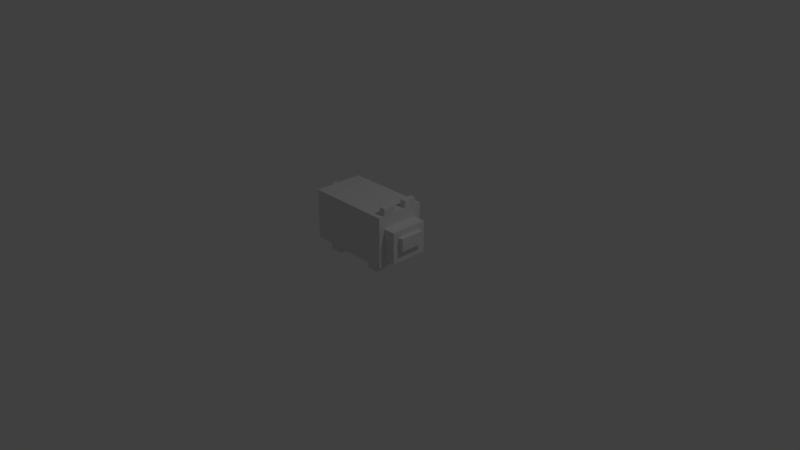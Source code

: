 # Source: pig.blend  (saved by Blender 2.79.0; exported with 4.5.12 LTS)
import bpy
from mathutils import Matrix  # noqa: F401  (used for matrix-valued properties, if any)

bpy.ops.wm.read_factory_settings(use_empty=True)
scene = bpy.context.scene
scene.name = 'Scene'

# ---- collections
col_collection_1 = bpy.data.collections.new('Collection 1'); scene.collection.children.link(col_collection_1)

# ---- materials (node trees are filled in below, after node groups)
mat_material_001 = bpy.data.materials.new('Material.001')
mat_material_001.alpha_threshold = 0.0
mat_material_001.use_transparent_shadow = False
mat_material_001.roughness = 0.5
mat_material_001.specular_intensity = 0.0
mat_body = bpy.data.materials.new('body')
mat_body.alpha_threshold = 0.0
mat_body.use_transparent_shadow = False
mat_body.diffuse_color = (1.0, 0.1022, 0.7305, 1.0)
mat_body.roughness = 0.5
mat_eyes = bpy.data.materials.new('eyes')
mat_eyes.alpha_threshold = 0.0
mat_eyes.use_transparent_shadow = False
mat_eyes.diffuse_color = (0.0, 0.0, 0.0, 1.0)
mat_eyes.roughness = 0.5
mat_eyes.specular_intensity = 0.0
mat_nose = bpy.data.materials.new('nose')
mat_nose.alpha_threshold = 0.0
mat_nose.use_transparent_shadow = False
mat_nose.diffuse_color = (1.0, 1.0, 1.0, 1.0)
mat_nose.roughness = 0.5
mat_foot = bpy.data.materials.new('foot')
mat_foot.alpha_threshold = 0.0
mat_foot.use_transparent_shadow = False
mat_foot.diffuse_color = (0.1473, 0.0631, 0.02248, 1.0)
mat_foot.roughness = 0.5
mat_foot.specular_intensity = 0.0

# ---- material node trees

# ---- world
world_world = bpy.data.worlds.new('World'); scene.world = world_world
world_world.color = (0.05088, 0.05088, 0.05088)
world_world.use_sun_shadow = False
world_world.sun_shadow_jitter_overblur = 0.0
world_world.cycles.sampling_method = 'MANUAL'

# ---- cameras
cam_camera = bpy.data.cameras.new('Camera')
cam_camera.clip_end = 100.0
cam_camera.lens = 35.0
cam_camera.sensor_width = 32.0
cam_camera.sensor_height = 18.0
cam_camera.ortho_scale = 7.314
cam_camera.dof.focus_distance = 0.0
cam_camera.dof.aperture_fstop = 128.0

# ---- lights
light_lamp = bpy.data.lights.new('Lamp', 'POINT')
light_lamp.transmission_factor = 0.0
light_lamp.cutoff_distance = 30.0
light_lamp.energy = 100.0
light_lamp.shadow_buffer_clip_start = 1.001
light_lamp.shadow_soft_size = 0.1
light_lamp.shadow_maximum_resolution = 0.006
light_lamp.use_absolute_resolution = True

# ---- meshes
me_cube_002 = bpy.data.meshes.new('Cube.002')
me_cube_002.from_pydata([(-0.576, 0.336, 0.8187), (-0.576, 0.336, 0.1467), (-0.576, -0.336, 0.8187), (-0.576, -0.336, 0.1467), (0.576, 0.336, 0.8187), (0.576, 0.336, 0.1467), (0.576, -0.336, 0.8187), (0.576, -0.336, 0.1467), (0.576, -0.336, 0.4827), (0.576, -5.073e-08, 0.8187), (0.576, 5.073e-08, 0.1467), (0.576, 0.336, 0.4827), (0.576, -0.336, 0.6507), (0.576, -0.168, 0.8187), (0.576, 0.168, 0.1467), (0.576, 0.336, 0.6507), (0.576, -0.336, 0.3147), (0.576, 0.168, 0.8187), (0.576, -0.168, 0.1467), (0.576, 0.336, 0.3147), (0.576, -2.537e-08, 0.6507), (0.576, -0.168, 0.6507), (0.576, 0.168, 0.6507), (0.576, -0.336, 0.7347), (0.576, -0.252, 0.8187), (0.576, 0.252, 0.1467), (0.576, 0.336, 0.7347), (0.576, -0.336, 0.3987), (0.576, 0.084, 0.8187), (0.576, -0.084, 0.1467), (0.576, 0.336, 0.3987), (0.576, 0.252, 0.4827), (0.576, -3.805e-08, 0.7347), (0.576, -0.336, 0.5667), (0.576, -0.084, 0.8187), (0.576, 0.084, 0.1467), (0.576, 0.336, 0.5667), (0.576, -0.336, 0.2307), (0.576, 0.252, 0.8187), (0.576, -0.252, 0.1467), (0.576, 0.336, 0.2307), (0.576, -0.252, 0.4827), (0.576, 3.805e-08, 0.2307), (0.576, -0.252, 0.3147), (0.576, -0.168, 0.2307), (0.576, -0.084, 0.6507), (0.576, -0.252, 0.6507), (0.576, -0.168, 0.7347), (0.576, 0.252, 0.6507), (0.576, 0.084, 0.6507), (0.576, 0.168, 0.7347), (0.576, 0.252, 0.3147), (0.576, 0.168, 0.2307), (0.576, 0.084, 0.2307), (0.576, 0.252, 0.3987), (0.576, 0.084, 0.7347), (0.576, 0.252, 0.7347), (0.576, -0.252, 0.5667), (0.576, -0.252, 0.7347), (0.576, -0.084, 0.7347), (0.576, -0.252, 0.2307), (0.576, -0.252, 0.3987), (0.576, -0.084, 0.2307), (0.576, 0.252, 0.5667), (0.576, 0.252, 0.2307), (0.736, 1.268e-08, 0.3987), (0.736, 0.168, 0.4827), (0.736, -0.252, 0.4827), (0.736, -0.168, 0.4827), (0.736, -1.268e-08, 0.5667), (0.736, -2.537e-08, 0.6507), (0.736, 3.805e-08, 0.2307), (0.736, 2.537e-08, 0.3147), (0.736, -0.084, 0.3147), (0.736, -0.252, 0.3147), (0.736, -0.168, 0.3147), (0.736, -0.168, 0.3987), (0.736, -0.168, 0.2307), (0.736, -0.084, 0.6507), (0.736, -0.252, 0.6507), (0.736, -0.168, 0.6507), (0.736, -0.168, 0.5667), (0.736, 0.084, 0.6507), (0.736, 0.168, 0.6507), (0.736, 0.168, 0.5667), (0.736, 0.084, 0.3147), (0.736, 0.168, 0.3147), (0.736, 0.168, 0.3987), (0.736, 0.168, 0.2307), (0.736, 0.252, 0.4827), (0.736, 0.252, 0.6507), (0.736, 0.252, 0.3147), (0.736, 0.084, 0.2307), (0.736, 0.084, 0.3987), (0.736, 0.252, 0.3987), (0.736, 0.084, 0.5667), (0.736, -0.252, 0.5667), (0.736, -0.252, 0.2307), (0.736, -0.252, 0.3987), (0.736, -0.084, 0.3987), (0.736, -0.084, 0.2307), (0.736, -0.084, 0.5667), (0.736, 0.252, 0.5667), (0.736, 0.252, 0.2307), (-0.576, 0.252, 0.8187), (-0.576, -0.252, 0.8187), (-0.576, 0.084, 0.8187), (-0.576, -0.084, 0.8187), (0.4083, -0.336, 0.8187), (0.4954, 0.084, 0.8187), (0.4083, 0.336, 0.8187), (0.4954, 0.252, 0.8187), (0.4954, -0.084, 0.8187), (0.4954, -0.252, 0.8187), (0.576, -0.084, 0.9147), (0.576, -0.168, 0.9147), (0.576, 0.252, 0.9147), (0.576, 0.168, 0.9147), (0.576, -0.252, 0.9147), (0.576, 0.084, 0.9147), (0.4954, 0.084, 0.9147), (0.4954, 0.252, 0.9147), (0.4954, -0.084, 0.9147), (0.4954, -0.252, 0.9147), (-0.576, -0.084, 0.1467), (-0.576, 0.084, 0.1467), (-0.576, 8.078e-08, 0.1467), (-0.576, -2.069e-08, 0.8187), (-0.576, -0.168, 0.8187), (-0.576, -0.168, 0.1467), (-0.576, -0.084, 0.7103), (-0.576, -4.324e-09, 0.7103), (-0.576, -0.168, 0.7103), (-0.576, -0.084, 0.6134), (-0.576, 1.031e-08, 0.6134), (-0.576, -0.168, 0.6134), (-0.576, -0.084, 0.5046), (-0.576, 2.674e-08, 0.5046), (-0.576, -0.168, 0.5046), (-0.576, -0.084, 0.4197), (-0.576, 3.957e-08, 0.4197), (-0.63, -0.084, 0.8187), (-0.63, -2.069e-08, 0.8187), (-0.63, -0.084, 0.7103), (-0.63, -4.324e-09, 0.7103), (-0.63, -0.168, 0.7103), (-0.63, -0.084, 0.6134), (-0.63, -0.168, 0.6134), (-0.63, -0.084, 0.5046), (-0.63, -0.168, 0.5046), (-0.63, 2.674e-08, 0.5046), (-0.63, -0.084, 0.4197), (-0.63, 3.957e-08, 0.4197), (0.8, -0.084, 0.4827), (0.8, 0.0, 0.4827), (0.8, 1.268e-08, 0.3987), (0.8, 0.084, 0.4827), (0.8, 0.168, 0.4827), (0.8, -0.168, 0.3987), (0.8, -0.168, 0.4827), (0.8, 0.168, 0.3987), (0.8, -1.268e-08, 0.5667), (0.8, -0.168, 0.5667), (0.8, 0.168, 0.5667), (0.8, 0.084, 0.3987), (0.8, 0.084, 0.5667), (0.8, -0.084, 0.3987), (0.8, -0.084, 0.5667), (0.8, -0.042, 0.4827), (0.8, 6.342e-09, 0.4407), (0.8, 0.126, 0.4827), (0.8, -0.168, 0.4407), (0.8, 0.168, 0.4407), (0.8, -0.126, 0.4827), (0.8, 0.042, 0.4827), (0.8, -6.342e-09, 0.5247), (0.8, -0.168, 0.5247), (0.8, 0.168, 0.5247), (0.8, 0.126, 0.3987), (0.8, 0.042, 0.3987), (0.8, 0.084, 0.4407), (0.8, 0.126, 0.5667), (0.8, 0.042, 0.5667), (0.8, 0.084, 0.5247), (0.8, -0.042, 0.3987), (0.8, -0.126, 0.3987), (0.8, -0.084, 0.4407), (0.8, -0.042, 0.5667), (0.8, -0.126, 0.5667), (0.8, -0.084, 0.5247), (0.8, -0.126, 0.5247), (0.8, -0.126, 0.4407), (0.8, -0.042, 0.4407), (0.8, 0.042, 0.5247), (0.8, 0.042, 0.4407), (0.8, 0.126, 0.4407), (0.8, 0.126, 0.5247), (0.8, -0.042, 0.5247), (-0.576, 0.252, 0.1467), (-0.576, -0.252, 0.1467), (0.4187, -0.084, 0.1467), (0.4187, 0.084, 0.1467), (0.4187, -0.336, 0.1467), (0.4187, -0.252, 0.1467), (0.4187, 0.252, 0.1467), (0.4187, 0.336, 0.1467), (0.2645, -0.084, 0.1467), (0.2645, 0.084, 0.1467), (0.2645, -0.252, 0.1467), (0.2645, -0.336, 0.1467), (0.2645, 0.336, 0.1467), (0.2645, 0.252, 0.1467), (-0.4374, -0.084, 0.1467), (-0.4374, -0.336, 0.1467), (-0.4374, 0.084, 0.1467), (-0.4374, -0.252, 0.1467), (-0.4374, 0.336, 0.1467), (-0.4374, 0.252, 0.1467), (-0.2717, -0.336, 0.1467), (-0.2717, 0.084, 0.1467), (-0.2717, 0.252, 0.1467), (-0.2717, 0.336, 0.1467), (-0.2717, -0.084, 0.1467), (-0.2717, -0.252, 0.1467), (0.4187, 0.084, 0.002741), (0.4187, 0.252, 0.002741), (0.4187, -0.252, 0.002741), (0.4187, -0.084, 0.002741), (0.2645, -0.084, 0.002741), (0.2645, 0.084, 0.002741), (0.2645, -0.252, 0.002741), (0.2645, 0.252, 0.002741), (-0.2717, -0.084, 0.002741), (-0.4374, -0.084, 0.002741), (-0.2717, 0.084, 0.002741), (-0.4374, 0.084, 0.002741), (-0.2717, -0.252, 0.002741), (-0.4374, -0.252, 0.002741), (-0.2717, 0.252, 0.002741), (-0.4374, 0.252, 0.002741), (0.2645, -0.252, 0.05899), (-0.4374, 0.252, 0.059), (0.4187, 0.252, 0.059), (0.4187, 0.084, 0.059), (0.4187, -0.252, 0.05899), (0.2645, 0.252, 0.059), (-0.2717, 0.252, 0.059), (0.4187, -0.084, 0.059), (-0.4374, 0.084, 0.059), (-0.4374, -0.084, 0.059), (-0.4374, -0.252, 0.05899), (-0.2717, 0.084, 0.059), (0.2645, 0.084, 0.059), (-0.2717, -0.252, 0.05899), (0.2645, -0.084, 0.059), (-0.2717, -0.084, 0.059)], [], [(0, 1, 198, 125, 106, 104), (2, 3, 213, 218, 209, 202, 7, 37, 16, 27, 8, 33, 12, 23, 6, 108), (64, 25, 5, 40), (4, 26, 15, 36, 11, 30, 19, 40, 5, 205, 210, 221, 216, 1, 0, 110), (7, 202, 203, 39), (63, 31, 11, 36), (62, 29, 10, 42), (60, 39, 18, 44), (59, 45, 20, 32), (58, 46, 21, 47), (56, 48, 15, 26), (55, 49, 22, 50), (54, 51, 19, 30), (53, 35, 14, 52), (42, 10, 35, 53), (46, 57, 96, 79), (51, 54, 94, 91), (62, 42, 71, 100), (31, 54, 30, 11), (45, 21, 80, 78), (64, 51, 91, 103), (54, 31, 89, 94), (52, 64, 103, 88), (42, 53, 92, 71), (28, 55, 50, 17), (9, 32, 55, 28), (32, 20, 49, 55), (38, 56, 26, 4), (17, 50, 56, 38), (50, 22, 48, 56), (43, 60, 97, 74), (12, 33, 57, 46), (33, 8, 41, 57), (24, 58, 47, 13), (6, 23, 58, 24), (23, 12, 46, 58), (34, 59, 32, 9), (13, 47, 59, 34), (47, 21, 45, 59), (21, 46, 79, 80), (16, 37, 60, 43), (37, 7, 39, 60), (49, 20, 70, 82), (8, 27, 61, 41), (27, 16, 43, 61), (53, 52, 88, 92), (20, 45, 78, 70), (31, 63, 102, 89), (48, 22, 83, 90), (60, 44, 77, 97), (44, 18, 29, 62), (63, 48, 90, 102), (61, 43, 74, 98), (41, 61, 98, 67), (48, 63, 36, 15), (57, 41, 67, 96), (22, 49, 82, 83), (51, 64, 40, 19), (44, 62, 100, 77), (52, 14, 25, 64), (65, 93, 164, 179, 155), (99, 73, 72, 65), (98, 74, 75, 76), (96, 67, 68, 81), (87, 66, 157, 172, 160), (93, 85, 86, 87), (85, 92, 88, 86), (72, 71, 92, 85), (84, 95, 165, 181, 163), (81, 68, 159, 176, 162), (65, 72, 85, 93), (66, 87, 94, 89), (87, 86, 91, 94), (82, 95, 84, 83), (70, 69, 95, 82), (93, 87, 160, 178, 164), (79, 96, 81, 80), (74, 97, 77, 75), (67, 98, 76, 68), (66, 84, 163, 177, 157), (101, 81, 162, 188, 167), (76, 75, 73, 99), (73, 100, 71, 72), (75, 77, 100, 73), (78, 101, 69, 70), (80, 81, 101, 78), (76, 99, 166, 185, 158), (83, 84, 102, 90), (84, 66, 89, 102), (86, 88, 103, 91), (2, 108, 113, 105), (121, 120, 119, 117, 116), (104, 111, 110, 0), (105, 113, 112, 107, 128), (106, 109, 111, 104), (107, 112, 109, 106, 127), (112, 113, 123, 122), (109, 112, 34, 9, 28), (110, 111, 38, 4), (13, 34, 114, 115), (113, 108, 6, 24), (122, 123, 118, 115, 114), (17, 38, 116, 117), (111, 109, 120, 121), (38, 111, 121, 116), (24, 13, 115, 118), (34, 112, 122, 114), (28, 17, 117, 119), (109, 28, 119, 120), (113, 24, 118, 123), (107, 130, 132, 128), (106, 125, 126, 140, 137, 134, 131, 127), (138, 135, 147, 149), (128, 132, 135, 138, 129, 199, 3, 2, 105), (142, 144, 143, 141), (130, 131, 134, 133), (132, 130, 143, 145), (133, 134, 137, 136), (131, 130, 143, 144), (138, 136, 139, 124, 129), (133, 136, 148, 146), (139, 140, 126, 124), (145, 143, 146, 147), (147, 146, 148, 149), (148, 150, 152, 151), (130, 133, 146, 143), (136, 138, 149, 148), (136, 137, 150, 148), (135, 132, 145, 147), (130, 107, 141, 143), (139, 136, 148, 151), (127, 131, 144, 142), (137, 140, 152, 150), (140, 139, 151, 152), (107, 127, 142, 141), (197, 168, 154, 175), (196, 170, 157, 177), (195, 178, 160, 172), (194, 179, 164, 180), (193, 174, 156, 183), (192, 184, 155, 169), (191, 185, 166, 186), (190, 173, 153, 189), (95, 69, 161, 182, 165), (99, 65, 155, 184, 166), (69, 101, 167, 187, 161), (68, 76, 158, 171, 159), (188, 190, 189, 167), (162, 176, 190, 188), (176, 159, 173, 190), (173, 191, 186, 153), (159, 171, 191, 173), (171, 158, 185, 191), (168, 192, 169, 154), (153, 186, 192, 168), (186, 166, 184, 192), (182, 193, 183, 165), (161, 175, 193, 182), (175, 154, 174, 193), (174, 194, 180, 156), (154, 169, 194, 174), (169, 155, 179, 194), (170, 195, 172, 157), (156, 180, 195, 170), (180, 164, 178, 195), (181, 196, 177, 163), (165, 183, 196, 181), (183, 156, 170, 196), (187, 197, 175, 161), (167, 189, 197, 187), (189, 153, 168, 197), (25, 204, 205, 5), (35, 201, 204, 25, 14), (29, 200, 201, 35, 10), (39, 203, 200, 29, 18), (214, 217, 241, 248), (201, 200, 206, 207), (203, 202, 209, 208), (205, 204, 211, 210), (222, 223, 253, 255), (210, 211, 220, 221), (211, 207, 219, 220), (206, 208, 223, 222), (207, 206, 222, 219), (208, 209, 218, 223), (225, 224, 229, 231), (212, 215, 199, 129, 124), (214, 212, 124, 126, 125), (216, 217, 198, 1), (215, 213, 3, 199), (217, 214, 125, 198), (219, 214, 248, 251), (219, 222, 212, 214), (221, 220, 217, 216), (223, 218, 213, 215), (211, 204, 242, 245), (227, 226, 230, 228), (232, 236, 237, 233), (238, 234, 235, 239), (200, 203, 244, 247), (223, 215, 250, 253), (207, 211, 245, 252), (206, 200, 247, 254), (208, 206, 254, 240), (201, 207, 252, 243), (217, 220, 246, 241), (203, 208, 240, 244), (215, 212, 249, 250), (220, 219, 251, 246), (204, 201, 243, 242), (212, 222, 255, 249), (251, 248, 235, 234), (245, 242, 225, 231), (247, 244, 226, 227), (252, 245, 231, 229), (240, 254, 228, 230), (241, 246, 238, 239), (250, 249, 233, 237), (242, 243, 224, 225), (253, 250, 237, 236), (254, 247, 227, 228), (243, 252, 229, 224), (244, 240, 230, 226), (246, 251, 234, 238), (249, 255, 232, 233), (248, 241, 239, 235), (255, 253, 236, 232)])
_uv = me_cube_002.uv_layers.new(name='UVMap')
_uv.uv.foreach_set('vector', [0.5652, 0.771, 0.5652, 0.487, 0.6005, 0.487, 0.6711, 0.487, 0.6711, 0.771, 0.6005, 0.771, 0.8478, 0.5084, 0.5652, 0.5084, 0.5652, 0.4498, 0.5652, 0.3798, 0.5652, 0.1532, 0.5652, 0.08799, 0.5652, 0.02148, 0.6005, 0.02148, 0.6358, 0.02148, 0.6711, 0.02148, 0.7065, 0.02148, 0.7418, 0.02148, 0.7771, 0.02148, 0.8124, 0.02148, 0.8478, 0.02148, 0.8478, 0.09238, 0.03532, 0.7989, 0.03532, 0.8344, 6.266e-08, 0.8344, 5.013e-08, 0.7989, 0.2826, 2.52e-08, 0.3179, 2.52e-08, 0.3532, 2.52e-08, 0.3886, 2.52e-08, 0.4239, 2.52e-08, 0.4592, 2.52e-08, 0.4945, 0.0, 0.5299, 0.0, 0.5652, 2.52e-08, 0.5652, 0.06651, 0.5652, 0.1317, 0.5652, 0.3583, 0.5652, 0.4284, 0.5652, 0.487, 0.2826, 0.487, 0.2826, 0.0709, 0.5652, 0.487, 0.5652, 0.5535, 0.5299, 0.5535, 0.5299, 0.487, 0.03532, 0.6569, 0.03532, 0.6924, 3.76e-08, 0.6924, 3.76e-08, 0.6569, 0.1766, 0.7989, 0.1766, 0.8344, 0.1413, 0.8344, 0.1413, 0.7989, 0.2473, 0.7989, 0.2473, 0.8344, 0.2119, 0.8344, 0.2119, 0.7989, 0.1766, 0.5859, 0.1766, 0.6214, 0.1413, 0.6214, 0.1413, 0.5859, 0.2473, 0.5859, 0.2473, 0.6214, 0.2119, 0.6214, 0.2119, 0.5859, 0.03532, 0.5859, 0.03532, 0.6214, 0.0, 0.6214, 1.253e-08, 0.5859, 0.106, 0.5859, 0.106, 0.6214, 0.07065, 0.6214, 0.07065, 0.5859, 0.03532, 0.7279, 0.03532, 0.7634, 5.013e-08, 0.7634, 5.013e-08, 0.7279, 0.106, 0.7989, 0.106, 0.8344, 0.07065, 0.8344, 0.07065, 0.7989, 0.1413, 0.7989, 0.1413, 0.8344, 0.106, 0.8344, 0.106, 0.7989, 0.9026, 0.487, 0.9026, 0.5225, 0.8354, 0.5225, 0.8354, 0.487, 0.8478, 0.8065, 0.8478, 0.771, 0.915, 0.771, 0.915, 0.8065, 0.8478, 0.3551, 0.8478, 0.3196, 0.915, 0.3196, 0.915, 0.3551, 0.03532, 0.6924, 0.03532, 0.7279, 5.013e-08, 0.7279, 3.76e-08, 0.6924, 0.9026, 0.142, 0.9026, 0.1775, 0.8354, 0.1775, 0.8354, 0.142, 0.8478, 0.842, 0.8478, 0.8065, 0.915, 0.8065, 0.915, 0.842, 0.8478, 0.771, 0.8478, 0.7355, 0.915, 0.7355, 0.915, 0.771, 0.8478, 0.2486, 0.8478, 0.213, 0.915, 0.213, 0.915, 0.2486, 0.8478, 0.3196, 0.8478, 0.2841, 0.915, 0.2841, 0.915, 0.3196, 0.106, 0.5504, 0.106, 0.5859, 0.07065, 0.5859, 0.07065, 0.5504, 0.1413, 0.5387, 0.1413, 0.5742, 0.106, 0.5742, 0.106, 0.5387, 0.1413, 0.5859, 0.1413, 0.6214, 0.106, 0.6214, 0.106, 0.5859, 0.03532, 0.5504, 0.03532, 0.5859, 1.253e-08, 0.5859, 0.0, 0.5504, 0.07065, 0.5504, 0.07065, 0.5859, 0.03532, 0.5859, 0.03532, 0.5504, 0.07065, 0.5859, 0.07065, 0.6214, 0.03532, 0.6214, 0.03532, 0.5859, 0.915, 0.629, 0.915, 0.6645, 0.8478, 0.6645, 0.8478, 0.629, 0.2826, 0.6214, 0.2826, 0.6569, 0.2473, 0.6569, 0.2473, 0.6214, 0.2826, 0.6569, 0.2826, 0.6924, 0.2473, 0.6924, 0.2473, 0.6569, 0.2473, 0.5504, 0.2473, 0.5859, 0.2119, 0.5859, 0.2119, 0.5504, 0.2826, 0.5504, 0.2826, 0.5859, 0.2473, 0.5859, 0.2473, 0.5504, 0.2826, 0.5859, 0.2826, 0.6214, 0.2473, 0.6214, 0.2473, 0.5859, 0.1766, 0.5387, 0.1766, 0.5742, 0.1413, 0.5742, 0.1413, 0.5387, 0.2119, 0.5504, 0.2119, 0.5859, 0.1766, 0.5859, 0.1766, 0.5504, 0.2119, 0.5859, 0.2119, 0.6214, 0.1766, 0.6214, 0.1766, 0.5859, 0.9026, 0.1775, 0.9026, 0.213, 0.8354, 0.213, 0.8354, 0.1775, 0.2826, 0.7634, 0.2826, 0.7989, 0.2473, 0.7989, 0.2473, 0.7634, 0.2826, 0.7989, 0.2826, 0.8344, 0.2473, 0.8344, 0.2473, 0.7989, 0.9026, 0.07101, 0.9026, 0.1065, 0.8354, 0.1065, 0.8354, 0.07101, 0.2826, 0.6924, 0.2826, 0.7279, 0.2473, 0.7279, 0.2473, 0.6924, 0.2826, 0.7279, 0.2826, 0.7634, 0.2473, 0.7634, 0.2473, 0.7279, 0.8478, 0.2841, 0.8478, 0.2486, 0.915, 0.2486, 0.915, 0.2841, 0.9026, 0.1065, 0.9026, 0.142, 0.8354, 0.142, 0.8354, 0.1065, 0.8478, 0.7355, 0.8478, 0.7, 0.915, 0.7, 0.915, 0.7355, 0.9026, 0.0, 0.9026, 0.03551, 0.8354, 0.03551, 0.8354, 0.0, 0.8478, 0.4261, 0.8478, 0.3906, 0.915, 0.3906, 0.915, 0.4261, 0.2119, 0.7989, 0.2119, 0.8344, 0.1766, 0.8344, 0.1766, 0.7989, 0.8478, 0.7, 0.8478, 0.6645, 0.915, 0.6645, 0.915, 0.7, 0.915, 0.5935, 0.915, 0.629, 0.8478, 0.629, 0.8478, 0.5935, 0.915, 0.558, 0.915, 0.5935, 0.8478, 0.5935, 0.8478, 0.558, 0.03532, 0.6214, 0.03532, 0.6569, 3.76e-08, 0.6569, 0.0, 0.6214, 0.9033, 0.5225, 0.9033, 0.558, 0.836, 0.558, 0.836, 0.5225, 0.9026, 0.03551, 0.9026, 0.07101, 0.8354, 0.07101, 0.8354, 0.03551, 0.03532, 0.7634, 0.03532, 0.7989, 5.013e-08, 0.7989, 5.013e-08, 0.7634, 0.8478, 0.3906, 0.8478, 0.3551, 0.915, 0.3551, 0.915, 0.3906, 0.07065, 0.7989, 0.07065, 0.8344, 0.03532, 0.8344, 0.03532, 0.7989, 0.8124, 0.842, 0.8124, 0.8065, 0.8393, 0.8065, 0.8393, 0.8243, 0.8393, 0.842, 0.6711, 0.842, 0.7065, 0.842, 0.7065, 0.8775, 0.6711, 0.8775, 0.6711, 0.771, 0.7065, 0.771, 0.7065, 0.8065, 0.6711, 0.8065, 0.6005, 0.771, 0.6358, 0.771, 0.6358, 0.8065, 0.6005, 0.8065, 0.9689, 0.9805, 0.9689, 0.945, 0.9958, 0.945, 0.9958, 0.9627, 0.9958, 0.9805, 0.6711, 0.913, 0.7065, 0.913, 0.7065, 0.9486, 0.6711, 0.9486, 0.7065, 0.913, 0.7418, 0.913, 0.7418, 0.9486, 0.7065, 0.9486, 0.7065, 0.8775, 0.7418, 0.8775, 0.7418, 0.913, 0.7065, 0.913, 0.942, 0.5521, 0.942, 0.5876, 0.915, 0.5876, 0.915, 0.5699, 0.915, 0.5521, 1.0, 0.6942, 1.0, 0.7297, 0.9731, 0.7297, 0.9731, 0.7119, 0.9731, 0.6942, 0.6711, 0.8775, 0.7065, 0.8775, 0.7065, 0.913, 0.6711, 0.913, 0.6358, 0.9486, 0.6711, 0.9486, 0.6711, 0.9841, 0.6358, 0.9841, 0.6711, 0.9486, 0.7065, 0.9486, 0.7065, 0.9841, 0.6711, 0.9841, 0.5652, 0.913, 0.6005, 0.913, 0.6005, 0.9486, 0.5652, 0.9486, 0.5652, 0.8775, 0.6005, 0.8775, 0.6005, 0.913, 0.5652, 0.913, 0.8124, 0.8065, 0.8124, 0.771, 0.8393, 0.771, 0.8393, 0.7888, 0.8393, 0.8065, 0.5652, 0.771, 0.6005, 0.771, 0.6005, 0.8065, 0.5652, 0.8065, 0.7065, 0.771, 0.7418, 0.771, 0.7418, 0.8065, 0.7065, 0.8065, 0.6358, 0.771, 0.6711, 0.771, 0.6711, 0.8065, 0.6358, 0.8065, 0.9689, 0.9645, 0.9689, 0.929, 0.9958, 0.929, 0.9958, 0.9467, 0.9958, 0.9645, 0.942, 0.6587, 0.942, 0.6942, 0.915, 0.6942, 0.915, 0.6764, 0.915, 0.6587, 0.6711, 0.8065, 0.7065, 0.8065, 0.7065, 0.842, 0.6711, 0.842, 0.7065, 0.842, 0.7418, 0.842, 0.7418, 0.8775, 0.7065, 0.8775, 0.7065, 0.8065, 0.7418, 0.8065, 0.7418, 0.842, 0.7065, 0.842, 0.5652, 0.842, 0.6005, 0.842, 0.6005, 0.8775, 0.5652, 0.8775, 0.5652, 0.8065, 0.6005, 0.8065, 0.6005, 0.842, 0.5652, 0.842, 0.8124, 0.913, 0.8124, 0.8775, 0.8393, 0.8775, 0.8393, 0.8953, 0.8393, 0.913, 0.5652, 0.9486, 0.6005, 0.9486, 0.6005, 0.9841, 0.5652, 0.9841, 0.6005, 0.9486, 0.6358, 0.9486, 0.6358, 0.9841, 0.6005, 0.9841, 0.7065, 0.9486, 0.7418, 0.9486, 0.7418, 0.9841, 0.7065, 0.9841, 0.005859, 0.487, 0.005859, 0.07089, 0.03532, 0.03405, 0.03532, 0.487, 0.9758, 0.5521, 0.9758, 0.6231, 0.942, 0.6231, 0.942, 0.5876, 0.942, 0.5521, 0.2473, 0.487, 0.2473, 0.03405, 0.2826, 0.0709, 0.2826, 0.487, 0.03532, 0.487, 0.03532, 0.03405, 0.106, 0.03405, 0.106, 0.487, 0.07065, 0.487, 0.1766, 0.487, 0.1766, 0.03405, 0.2473, 0.03405, 0.2473, 0.487, 0.106, 0.487, 0.106, 0.03405, 0.1766, 0.03405, 0.1766, 0.487, 0.1413, 0.487, 0.9235, 0.818, 0.9235, 0.747, 0.9638, 0.747, 0.9638, 0.818, 0.1766, 0.05358, 0.106, 0.05358, 0.106, 0.01953, 0.1413, 0.01953, 0.1766, 0.01953, 0.2826, 0.0709, 0.2473, 0.03405, 0.2473, 0.0, 0.2826, 0.0, 0.2119, 0.5504, 0.1766, 0.5504, 0.1766, 0.5098, 0.2119, 0.5098, 0.03532, 0.03405, 1.253e-08, 0.07089, 0.0, 0.0, 0.03532, 0.0, 0.942, 0.6942, 0.942, 0.6231, 0.9758, 0.6231, 0.9758, 0.6587, 0.9758, 0.6942, 0.07065, 0.5504, 0.03532, 0.5504, 0.03532, 0.5098, 0.07065, 0.5098, 0.2422, 0.9765, 0.2422, 0.9055, 0.2826, 0.9055, 0.2826, 0.9765, 0.8982, 0.4667, 0.8643, 0.4667, 0.8643, 0.4261, 0.8982, 0.4261, 0.2473, 0.5504, 0.2119, 0.5504, 0.2119, 0.5098, 0.2473, 0.5098, 0.8831, 0.4261, 0.917, 0.4261, 0.917, 0.4667, 0.8831, 0.4667, 0.106, 0.5504, 0.07065, 0.5504, 0.07065, 0.5098, 0.106, 0.5098, 0.9828, 0.8217, 0.9489, 0.8217, 0.9489, 0.7811, 0.9828, 0.7811, 0.9489, 0.8217, 0.915, 0.8217, 0.915, 0.7811, 0.9489, 0.7811, 0.7418, 0.771, 0.7418, 0.7252, 0.7771, 0.7252, 0.7771, 0.771, 0.6711, 0.771, 0.6711, 0.487, 0.7065, 0.487, 0.7065, 0.6023, 0.7065, 0.6382, 0.7065, 0.6842, 0.7065, 0.7252, 0.7065, 0.771, 0.9689, 0.8196, 0.9689, 0.7736, 0.9916, 0.7736, 0.9916, 0.8196, 0.7771, 0.771, 0.7771, 0.7252, 0.7771, 0.6842, 0.7771, 0.6382, 0.7771, 0.487, 0.8124, 0.487, 0.8478, 0.487, 0.8478, 0.771, 0.8124, 0.771, 0.8831, 0.4261, 0.8831, 0.4719, 0.8478, 0.4719, 0.8478, 0.4261, 0.7418, 0.7252, 0.7065, 0.7252, 0.7065, 0.6842, 0.7418, 0.6842, 0.8779, 0.199, 0.8779, 0.1635, 0.9007, 0.1635, 0.9007, 0.199, 0.7418, 0.6842, 0.7065, 0.6842, 0.7065, 0.6382, 0.7418, 0.6382, 0.9983, 0.3196, 0.9983, 0.3551, 0.9756, 0.3551, 0.9756, 0.3196, 0.7771, 0.6382, 0.7418, 0.6382, 0.7418, 0.6023, 0.7418, 0.487, 0.7771, 0.487, 0.9731, 0.7351, 0.9731, 0.7811, 0.9504, 0.7811, 0.9504, 0.7351, 0.7418, 0.6023, 0.7065, 0.6023, 0.7065, 0.487, 0.7418, 0.487, 0.9504, 0.7811, 0.915, 0.7811, 0.915, 0.7402, 0.9504, 0.7402, 0.9504, 0.7402, 0.915, 0.7402, 0.915, 0.6942, 0.9504, 0.6942, 0.9508, 0.4308, 0.9862, 0.4308, 0.9862, 0.4667, 0.9508, 0.4667, 0.9731, 0.6942, 0.9731, 0.7351, 0.9504, 0.7351, 0.9504, 0.6942, 0.9983, 0.2841, 0.9983, 0.3196, 0.9756, 0.3196, 0.9756, 0.2841, 0.9756, 0.2841, 0.9756, 0.2486, 0.9983, 0.2486, 0.9983, 0.2841, 0.9689, 0.7736, 0.9689, 0.7327, 0.9916, 0.7327, 0.9916, 0.7736, 0.8447, 0.09166, 0.8447, 0.04583, 0.8675, 0.04583, 0.8675, 0.09166, 0.9756, 0.1635, 0.9756, 0.1276, 0.9983, 0.1276, 0.9983, 0.1635, 0.93, 0.009766, 0.93, 0.05559, 0.9072, 0.05559, 0.9072, 0.009766, 0.9983, 0.09166, 0.9983, 0.1276, 0.9756, 0.1276, 0.9756, 0.09166, 0.9983, 0.213, 0.9983, 0.2486, 0.9756, 0.2486, 0.9756, 0.213, 0.106, 0.487, 0.1413, 0.487, 0.1413, 0.5098, 0.106, 0.5098, 0.7948, 0.8598, 0.7771, 0.8598, 0.7771, 0.842, 0.7948, 0.842, 0.7948, 0.7888, 0.7771, 0.7888, 0.7771, 0.771, 0.7948, 0.771, 0.7595, 0.7888, 0.7418, 0.7888, 0.7418, 0.771, 0.7595, 0.771, 0.7595, 0.8243, 0.7418, 0.8243, 0.7418, 0.8065, 0.7595, 0.8065, 0.7948, 0.8243, 0.7771, 0.8243, 0.7771, 0.8065, 0.7948, 0.8065, 0.7595, 0.8598, 0.7418, 0.8598, 0.7418, 0.842, 0.7595, 0.842, 0.7595, 0.8953, 0.7418, 0.8953, 0.7418, 0.8775, 0.7595, 0.8775, 0.7948, 0.8953, 0.7771, 0.8953, 0.7771, 0.8775, 0.7948, 0.8775, 0.942, 0.5876, 0.942, 0.6231, 0.915, 0.6231, 0.915, 0.6054, 0.915, 0.5876, 0.8124, 0.8775, 0.8124, 0.842, 0.8393, 0.842, 0.8393, 0.8598, 0.8393, 0.8775, 0.942, 0.6231, 0.942, 0.6587, 0.915, 0.6587, 0.915, 0.6409, 0.915, 0.6231, 1.0, 0.7297, 1.0, 0.7652, 0.9731, 0.7652, 0.9731, 0.7474, 0.9731, 0.7297, 0.8124, 0.8953, 0.7948, 0.8953, 0.7948, 0.8775, 0.8124, 0.8775, 0.8124, 0.9072, 0.7948, 0.9072, 0.7948, 0.8894, 0.8124, 0.8894, 0.7948, 0.9072, 0.7771, 0.9072, 0.7771, 0.8894, 0.7948, 0.8894, 0.7771, 0.8953, 0.7595, 0.8953, 0.7595, 0.8775, 0.7771, 0.8775, 0.7771, 0.913, 0.7595, 0.913, 0.7595, 0.8953, 0.7771, 0.8953, 0.7595, 0.913, 0.7418, 0.913, 0.7418, 0.8953, 0.7595, 0.8953, 0.7771, 0.8598, 0.7595, 0.8598, 0.7595, 0.842, 0.7771, 0.842, 0.7771, 0.8775, 0.7595, 0.8775, 0.7595, 0.8598, 0.7771, 0.8598, 0.7595, 0.8775, 0.7418, 0.8775, 0.7418, 0.8598, 0.7595, 0.8598, 0.8124, 0.8243, 0.7948, 0.8243, 0.7948, 0.8065, 0.8124, 0.8065, 0.8124, 0.842, 0.7948, 0.842, 0.7948, 0.8243, 0.8124, 0.8243, 0.7948, 0.842, 0.7771, 0.842, 0.7771, 0.8243, 0.7948, 0.8243, 0.7771, 0.8243, 0.7595, 0.8243, 0.7595, 0.8065, 0.7771, 0.8065, 0.7771, 0.842, 0.7595, 0.842, 0.7595, 0.8243, 0.7771, 0.8243, 0.7595, 0.842, 0.7418, 0.842, 0.7418, 0.8243, 0.7595, 0.8243, 0.7771, 0.7888, 0.7595, 0.7888, 0.7595, 0.771, 0.7771, 0.771, 0.7771, 0.8065, 0.7595, 0.8065, 0.7595, 0.7888, 0.7771, 0.7888, 0.7595, 0.8065, 0.7418, 0.8065, 0.7418, 0.7888, 0.7595, 0.7888, 0.8124, 0.7888, 0.7948, 0.7888, 0.7948, 0.771, 0.8124, 0.771, 0.8124, 0.8065, 0.7948, 0.8065, 0.7948, 0.7888, 0.8124, 0.7888, 0.7948, 0.8065, 0.7771, 0.8065, 0.7771, 0.7888, 0.7948, 0.7888, 0.8124, 0.8598, 0.7948, 0.8598, 0.7948, 0.842, 0.8124, 0.842, 0.8124, 0.8775, 0.7948, 0.8775, 0.7948, 0.8598, 0.8124, 0.8598, 0.7948, 0.8775, 0.7771, 0.8775, 0.7771, 0.8598, 0.7948, 0.8598, 0.3179, 0.487, 0.3179, 0.5535, 0.2826, 0.5535, 0.2826, 0.487, 0.3886, 0.487, 0.3886, 0.5535, 0.3179, 0.5535, 0.3179, 0.487, 0.3532, 0.487, 0.4592, 0.487, 0.4592, 0.5535, 0.3886, 0.5535, 0.3886, 0.487, 0.4239, 0.487, 0.5299, 0.487, 0.5299, 0.5535, 0.4592, 0.5535, 0.4592, 0.487, 0.4945, 0.487, 0.8478, 0.913, 0.8478, 0.842, 0.8847, 0.842, 0.8847, 0.913, 0.3886, 0.5535, 0.4592, 0.5535, 0.4592, 0.6186, 0.3886, 0.6186, 0.5299, 0.5535, 0.5652, 0.5535, 0.5652, 0.6186, 0.5299, 0.6186, 0.2826, 0.5535, 0.3179, 0.5535, 0.3179, 0.6186, 0.2826, 0.6186, 0.915, 0.07101, 0.915, 1.26e-08, 0.9519, 1.26e-08, 0.9519, 0.07101, 0.2826, 0.6186, 0.3179, 0.6186, 0.3179, 0.8453, 0.2826, 0.8453, 0.3179, 0.6186, 0.3886, 0.6186, 0.3886, 0.8453, 0.3179, 0.8453, 0.4592, 0.6186, 0.5299, 0.6186, 0.5299, 0.8453, 0.4592, 0.8453, 0.3886, 0.6186, 0.4592, 0.6186, 0.4592, 0.8453, 0.3886, 0.8453, 0.5299, 0.6186, 0.5652, 0.6186, 0.5652, 0.8453, 0.5299, 0.8453, 0.2042, 0.9055, 0.2042, 0.8344, 0.269, 0.8344, 0.269, 0.9055, 0.4592, 0.9153, 0.5299, 0.9153, 0.5299, 0.9739, 0.4945, 0.9739, 0.4592, 0.9739, 0.3886, 0.9153, 0.4592, 0.9153, 0.4592, 0.9739, 0.4239, 0.9739, 0.3886, 0.9739, 0.2826, 0.9153, 0.3179, 0.9153, 0.3179, 0.9739, 0.2826, 0.9739, 0.5299, 0.9153, 0.5652, 0.9153, 0.5652, 0.9739, 0.5299, 0.9739, 0.3179, 0.9153, 0.3886, 0.9153, 0.3886, 0.9739, 0.3179, 0.9739, 0.9756, 0.3531, 0.9756, 0.4232, 0.9387, 0.4232, 0.9387, 0.3531, 0.3886, 0.8453, 0.4592, 0.8453, 0.4592, 0.9153, 0.3886, 0.9153, 0.2826, 0.8453, 0.3179, 0.8453, 0.3179, 0.9153, 0.2826, 0.9153, 0.5299, 0.8453, 0.5652, 0.8453, 0.5652, 0.9153, 0.5299, 0.9153, 0.8629, 0.9782, 0.8629, 0.913, 0.8998, 0.913, 0.8998, 0.9782, 0.2042, 0.8344, 0.2042, 0.9055, 0.1393, 0.9055, 0.1393, 0.8344, 0.06967, 0.9055, 0.06967, 0.8344, 0.1393, 0.8344, 0.1393, 0.9055, 0.06967, 0.8344, 0.06967, 0.9055, 2.506e-08, 0.9055, 0.0, 0.8344, 0.2422, 0.9055, 0.2422, 0.9765, 0.2053, 0.9765, 0.2053, 0.9055, 0.915, 0.2831, 0.915, 0.213, 0.9519, 0.213, 0.9519, 0.2831, 2.506e-08, 0.9765, 0.0, 0.9055, 0.0369, 0.9055, 0.0369, 0.9765, 0.8629, 0.913, 0.8629, 0.9782, 0.826, 0.9782, 0.826, 0.913, 0.1817, 0.9055, 0.1817, 0.9765, 0.1448, 0.9765, 0.1448, 0.9055, 0.9756, 0.487, 0.9756, 0.5521, 0.9387, 0.5521, 0.9387, 0.487, 0.915, 0.3531, 0.915, 0.2831, 0.9519, 0.2831, 0.9519, 0.3531, 0.7418, 0.9782, 0.7418, 0.913, 0.7787, 0.913, 0.7787, 0.9782, 0.9756, 0.07101, 0.9756, 0.142, 0.9387, 0.142, 0.9387, 0.07101, 0.9083, 0.913, 0.9083, 0.842, 0.9452, 0.842, 0.9452, 0.913, 0.1211, 0.9055, 0.1211, 0.9765, 0.08421, 0.9765, 0.08421, 0.9055, 0.9756, 0.142, 0.9756, 0.2121, 0.9387, 0.2121, 0.9387, 0.142, 0.9387, 0.3531, 0.9387, 0.4232, 0.915, 0.4232, 0.915, 0.3531, 0.8998, 0.9782, 0.8998, 0.913, 0.9235, 0.913, 0.9235, 0.9782, 0.2053, 0.9055, 0.2053, 0.9765, 0.1817, 0.9765, 0.1817, 0.9055, 0.0369, 0.9765, 0.0369, 0.9055, 0.06055, 0.9055, 0.06055, 0.9765, 0.1448, 0.9055, 0.1448, 0.9765, 0.1211, 0.9765, 0.1211, 0.9055, 0.9519, 0.3531, 0.9519, 0.2831, 0.9756, 0.2831, 0.9756, 0.3531, 0.9387, 0.07101, 0.9387, 0.142, 0.915, 0.142, 0.915, 0.07101, 0.08421, 0.9055, 0.08421, 0.9765, 0.06055, 0.9765, 0.06055, 0.9055, 0.9519, 0.2831, 0.9519, 0.213, 0.9756, 0.213, 0.9756, 0.2831, 0.826, 0.913, 0.826, 0.9782, 0.8023, 0.9782, 0.8023, 0.913, 0.9387, 0.487, 0.9387, 0.5521, 0.915, 0.5521, 0.915, 0.487, 0.7787, 0.9782, 0.7787, 0.913, 0.8023, 0.913, 0.8023, 0.9782, 0.9452, 0.913, 0.9452, 0.842, 0.9689, 0.842, 0.9689, 0.913, 0.9387, 0.142, 0.9387, 0.2121, 0.915, 0.2121, 0.915, 0.142, 0.8847, 0.913, 0.8847, 0.842, 0.9083, 0.842, 0.9083, 0.913, 0.9519, 0.07101, 0.9519, 1.26e-08, 0.9756, 0.0, 0.9756, 0.07101])
me_cube_002.materials.append(mat_material_001)
me_cube_002.use_remesh_preserve_volume = False
me_cube_002.use_remesh_preserve_attributes = False
me_cube_002.use_mirror_vertex_groups = False
me_cube_002.update()
me_cube_001 = bpy.data.meshes.new('Cube.001')
me_cube_001.from_pydata([(-0.576, 0.336, 0.8187), (-0.576, 0.336, 0.1467), (-0.576, -0.336, 0.8187), (-0.576, -0.336, 0.1467), (0.576, 0.336, 0.8187), (0.576, 0.336, 0.1467), (0.576, -0.336, 0.8187), (0.576, -0.336, 0.1467), (0.576, -0.336, 0.4827), (0.576, -5.073e-08, 0.8187), (0.576, 5.073e-08, 0.1467), (0.576, 0.336, 0.4827), (0.576, -0.336, 0.6507), (0.576, -0.168, 0.8187), (0.576, 0.168, 0.1467), (0.576, 0.336, 0.6507), (0.576, -0.336, 0.3147), (0.576, 0.168, 0.8187), (0.576, -0.168, 0.1467), (0.576, 0.336, 0.3147), (0.576, -2.537e-08, 0.6507), (0.576, -0.168, 0.6507), (0.576, 0.168, 0.6507), (0.576, -0.336, 0.7347), (0.576, -0.252, 0.8187), (0.576, 0.252, 0.1467), (0.576, 0.336, 0.7347), (0.576, -0.336, 0.3987), (0.576, 0.084, 0.8187), (0.576, -0.084, 0.1467), (0.576, 0.336, 0.3987), (0.576, 0.252, 0.4827), (0.576, -3.805e-08, 0.7347), (0.576, -0.336, 0.5667), (0.576, -0.084, 0.8187), (0.576, 0.084, 0.1467), (0.576, 0.336, 0.5667), (0.576, -0.336, 0.2307), (0.576, 0.252, 0.8187), (0.576, -0.252, 0.1467), (0.576, 0.336, 0.2307), (0.576, -0.252, 0.4827), (0.576, 3.805e-08, 0.2307), (0.576, -0.252, 0.3147), (0.576, -0.168, 0.2307), (0.576, -0.084, 0.6507), (0.576, -0.252, 0.6507), (0.576, -0.168, 0.7347), (0.576, 0.252, 0.6507), (0.576, 0.084, 0.6507), (0.576, 0.168, 0.7347), (0.576, 0.252, 0.3147), (0.576, 0.168, 0.2307), (0.576, 0.084, 0.2307), (0.576, 0.252, 0.3987), (0.576, 0.084, 0.7347), (0.576, 0.252, 0.7347), (0.576, -0.252, 0.5667), (0.576, -0.252, 0.7347), (0.576, -0.084, 0.7347), (0.576, -0.252, 0.2307), (0.576, -0.252, 0.3987), (0.576, -0.084, 0.2307), (0.576, 0.252, 0.5667), (0.576, 0.252, 0.2307), (0.736, 1.268e-08, 0.3987), (0.736, 0.168, 0.4827), (0.736, -0.252, 0.4827), (0.736, -0.168, 0.4827), (0.736, -1.268e-08, 0.5667), (0.736, -2.537e-08, 0.6507), (0.736, 3.805e-08, 0.2307), (0.736, 2.537e-08, 0.3147), (0.736, -0.084, 0.3147), (0.736, -0.252, 0.3147), (0.736, -0.168, 0.3147), (0.736, -0.168, 0.3987), (0.736, -0.168, 0.2307), (0.736, -0.084, 0.6507), (0.736, -0.252, 0.6507), (0.736, -0.168, 0.6507), (0.736, -0.168, 0.5667), (0.736, 0.084, 0.6507), (0.736, 0.168, 0.6507), (0.736, 0.168, 0.5667), (0.736, 0.084, 0.3147), (0.736, 0.168, 0.3147), (0.736, 0.168, 0.3987), (0.736, 0.168, 0.2307), (0.736, 0.252, 0.4827), (0.736, 0.252, 0.6507), (0.736, 0.252, 0.3147), (0.736, 0.084, 0.2307), (0.736, 0.084, 0.3987), (0.736, 0.252, 0.3987), (0.736, 0.084, 0.5667), (0.736, -0.252, 0.5667), (0.736, -0.252, 0.2307), (0.736, -0.252, 0.3987), (0.736, -0.084, 0.3987), (0.736, -0.084, 0.2307), (0.736, -0.084, 0.5667), (0.736, 0.252, 0.5667), (0.736, 0.252, 0.2307), (-0.576, 0.252, 0.8187), (-0.576, -0.252, 0.8187), (-0.576, 0.084, 0.8187), (-0.576, -0.084, 0.8187), (0.4083, -0.336, 0.8187), (0.4954, 0.084, 0.8187), (0.4083, 0.336, 0.8187), (0.4954, 0.252, 0.8187), (0.4954, -0.084, 0.8187), (0.4954, -0.252, 0.8187), (0.576, -0.084, 0.9147), (0.576, -0.168, 0.9147), (0.576, 0.252, 0.9147), (0.576, 0.168, 0.9147), (0.576, -0.252, 0.9147), (0.576, 0.084, 0.9147), (0.4954, 0.084, 0.9147), (0.4954, 0.252, 0.9147), (0.4954, -0.084, 0.9147), (0.4954, -0.252, 0.9147), (-0.576, -0.084, 0.1467), (-0.576, 0.084, 0.1467), (-0.576, 8.078e-08, 0.1467), (-0.576, -2.069e-08, 0.8187), (-0.576, -0.168, 0.8187), (-0.576, -0.168, 0.1467), (-0.576, -0.084, 0.7103), (-0.576, -4.324e-09, 0.7103), (-0.576, -0.168, 0.7103), (-0.576, -0.084, 0.6134), (-0.576, 1.031e-08, 0.6134), (-0.576, -0.168, 0.6134), (-0.576, -0.084, 0.5046), (-0.576, 2.674e-08, 0.5046), (-0.576, -0.168, 0.5046), (-0.576, -0.084, 0.4197), (-0.576, 3.957e-08, 0.4197), (-0.63, -0.084, 0.8187), (-0.63, -2.069e-08, 0.8187), (-0.63, -0.084, 0.7103), (-0.63, -4.324e-09, 0.7103), (-0.63, -0.168, 0.7103), (-0.63, -0.084, 0.6134), (-0.63, -0.168, 0.6134), (-0.63, -0.084, 0.5046), (-0.63, -0.168, 0.5046), (-0.63, 2.674e-08, 0.5046), (-0.63, -0.084, 0.4197), (-0.63, 3.957e-08, 0.4197), (0.8, -0.084, 0.4827), (0.8, 0.0, 0.4827), (0.8, 1.268e-08, 0.3987), (0.8, 0.084, 0.4827), (0.8, 0.168, 0.4827), (0.8, -0.168, 0.3987), (0.8, -0.168, 0.4827), (0.8, 0.168, 0.3987), (0.8, -1.268e-08, 0.5667), (0.8, -0.168, 0.5667), (0.8, 0.168, 0.5667), (0.8, 0.084, 0.3987), (0.8, 0.084, 0.5667), (0.8, -0.084, 0.3987), (0.8, -0.084, 0.5667), (0.8, -0.042, 0.4827), (0.8, 6.342e-09, 0.4407), (0.8, 0.126, 0.4827), (0.8, -0.168, 0.4407), (0.8, 0.168, 0.4407), (0.8, -0.126, 0.4827), (0.8, 0.042, 0.4827), (0.8, -6.342e-09, 0.5247), (0.8, -0.168, 0.5247), (0.8, 0.168, 0.5247), (0.8, 0.126, 0.3987), (0.8, 0.042, 0.3987), (0.8, 0.084, 0.4407), (0.8, 0.126, 0.5667), (0.8, 0.042, 0.5667), (0.8, 0.084, 0.5247), (0.8, -0.042, 0.3987), (0.8, -0.126, 0.3987), (0.8, -0.084, 0.4407), (0.8, -0.042, 0.5667), (0.8, -0.126, 0.5667), (0.8, -0.084, 0.5247), (0.8, -0.126, 0.5247), (0.8, -0.126, 0.4407), (0.8, -0.042, 0.4407), (0.8, 0.042, 0.5247), (0.8, 0.042, 0.4407), (0.8, 0.126, 0.4407), (0.8, 0.126, 0.5247), (0.8, -0.042, 0.5247), (-0.576, 0.252, 0.1467), (-0.576, -0.252, 0.1467), (0.4187, -0.084, 0.1467), (0.4187, 0.084, 0.1467), (0.4187, -0.336, 0.1467), (0.4187, -0.252, 0.1467), (0.4187, 0.252, 0.1467), (0.4187, 0.336, 0.1467), (0.2645, -0.084, 0.1467), (0.2645, 0.084, 0.1467), (0.2645, -0.252, 0.1467), (0.2645, -0.336, 0.1467), (0.2645, 0.336, 0.1467), (0.2645, 0.252, 0.1467), (-0.4374, -0.084, 0.1467), (-0.4374, -0.336, 0.1467), (-0.4374, 0.084, 0.1467), (-0.4374, -0.252, 0.1467), (-0.4374, 0.336, 0.1467), (-0.4374, 0.252, 0.1467), (-0.2717, -0.336, 0.1467), (-0.2717, 0.084, 0.1467), (-0.2717, 0.252, 0.1467), (-0.2717, 0.336, 0.1467), (-0.2717, -0.084, 0.1467), (-0.2717, -0.252, 0.1467), (0.4187, 0.084, 0.002741), (0.4187, 0.252, 0.002741), (0.4187, -0.252, 0.002741), (0.4187, -0.084, 0.002741), (0.2645, -0.084, 0.002741), (0.2645, 0.084, 0.002741), (0.2645, -0.252, 0.002741), (0.2645, 0.252, 0.002741), (-0.2717, -0.084, 0.002741), (-0.4374, -0.084, 0.002741), (-0.2717, 0.084, 0.002741), (-0.4374, 0.084, 0.002741), (-0.2717, -0.252, 0.002741), (-0.4374, -0.252, 0.002741), (-0.2717, 0.252, 0.002741), (-0.4374, 0.252, 0.002741), (0.2645, -0.252, 0.05899), (-0.4374, 0.252, 0.059), (0.4187, 0.252, 0.059), (0.4187, 0.084, 0.059), (0.4187, -0.252, 0.05899), (0.2645, 0.252, 0.059), (-0.2717, 0.252, 0.059), (0.4187, -0.084, 0.059), (-0.4374, 0.084, 0.059), (-0.4374, -0.084, 0.059), (-0.4374, -0.252, 0.05899), (-0.2717, 0.084, 0.059), (0.2645, 0.084, 0.059), (-0.2717, -0.252, 0.05899), (0.2645, -0.084, 0.059), (-0.2717, -0.084, 0.059)], [], [(0, 1, 198, 125, 106, 104), (2, 3, 213, 218, 209, 202, 7, 37, 16, 27, 8, 33, 12, 23, 6, 108), (64, 25, 5, 40), (4, 26, 15, 36, 11, 30, 19, 40, 5, 205, 210, 221, 216, 1, 0, 110), (7, 202, 203, 39), (63, 31, 11, 36), (62, 29, 10, 42), (60, 39, 18, 44), (59, 45, 20, 32), (58, 46, 21, 47), (56, 48, 15, 26), (55, 49, 22, 50), (54, 51, 19, 30), (53, 35, 14, 52), (42, 10, 35, 53), (46, 57, 96, 79), (51, 54, 94, 91), (62, 42, 71, 100), (31, 54, 30, 11), (45, 21, 80, 78), (64, 51, 91, 103), (54, 31, 89, 94), (52, 64, 103, 88), (42, 53, 92, 71), (28, 55, 50, 17), (9, 32, 55, 28), (32, 20, 49, 55), (38, 56, 26, 4), (17, 50, 56, 38), (50, 22, 48, 56), (43, 60, 97, 74), (12, 33, 57, 46), (33, 8, 41, 57), (24, 58, 47, 13), (6, 23, 58, 24), (23, 12, 46, 58), (34, 59, 32, 9), (13, 47, 59, 34), (47, 21, 45, 59), (21, 46, 79, 80), (16, 37, 60, 43), (37, 7, 39, 60), (49, 20, 70, 82), (8, 27, 61, 41), (27, 16, 43, 61), (53, 52, 88, 92), (20, 45, 78, 70), (31, 63, 102, 89), (48, 22, 83, 90), (60, 44, 77, 97), (44, 18, 29, 62), (63, 48, 90, 102), (61, 43, 74, 98), (41, 61, 98, 67), (48, 63, 36, 15), (57, 41, 67, 96), (22, 49, 82, 83), (51, 64, 40, 19), (44, 62, 100, 77), (52, 14, 25, 64), (65, 93, 164, 179, 155), (99, 73, 72, 65), (98, 74, 75, 76), (96, 67, 68, 81), (87, 66, 157, 172, 160), (93, 85, 86, 87), (85, 92, 88, 86), (72, 71, 92, 85), (84, 95, 165, 181, 163), (81, 68, 159, 176, 162), (65, 72, 85, 93), (66, 87, 94, 89), (87, 86, 91, 94), (82, 95, 84, 83), (70, 69, 95, 82), (93, 87, 160, 178, 164), (79, 96, 81, 80), (74, 97, 77, 75), (67, 98, 76, 68), (66, 84, 163, 177, 157), (101, 81, 162, 188, 167), (76, 75, 73, 99), (73, 100, 71, 72), (75, 77, 100, 73), (78, 101, 69, 70), (80, 81, 101, 78), (76, 99, 166, 185, 158), (83, 84, 102, 90), (84, 66, 89, 102), (86, 88, 103, 91), (2, 108, 113, 105), (121, 120, 119, 117, 116), (104, 111, 110, 0), (105, 113, 112, 107, 128), (106, 109, 111, 104), (107, 112, 109, 106, 127), (112, 113, 123, 122), (109, 112, 34, 9, 28), (110, 111, 38, 4), (13, 34, 114, 115), (113, 108, 6, 24), (122, 123, 118, 115, 114), (17, 38, 116, 117), (111, 109, 120, 121), (38, 111, 121, 116), (24, 13, 115, 118), (34, 112, 122, 114), (28, 17, 117, 119), (109, 28, 119, 120), (113, 24, 118, 123), (107, 130, 132, 128), (106, 125, 126, 140, 137, 134, 131, 127), (138, 135, 147, 149), (128, 132, 135, 138, 129, 199, 3, 2, 105), (142, 144, 143, 141), (130, 131, 134, 133), (132, 130, 143, 145), (133, 134, 137, 136), (131, 130, 143, 144), (138, 136, 139, 124, 129), (133, 136, 148, 146), (139, 140, 126, 124), (145, 143, 146, 147), (147, 146, 148, 149), (148, 150, 152, 151), (130, 133, 146, 143), (136, 138, 149, 148), (136, 137, 150, 148), (135, 132, 145, 147), (130, 107, 141, 143), (139, 136, 148, 151), (127, 131, 144, 142), (137, 140, 152, 150), (140, 139, 151, 152), (107, 127, 142, 141), (197, 168, 154, 175), (196, 170, 157, 177), (195, 178, 160, 172), (194, 179, 164, 180), (193, 174, 156, 183), (192, 184, 155, 169), (191, 185, 166, 186), (190, 173, 153, 189), (95, 69, 161, 182, 165), (99, 65, 155, 184, 166), (69, 101, 167, 187, 161), (68, 76, 158, 171, 159), (188, 190, 189, 167), (162, 176, 190, 188), (176, 159, 173, 190), (173, 191, 186, 153), (159, 171, 191, 173), (171, 158, 185, 191), (168, 192, 169, 154), (153, 186, 192, 168), (186, 166, 184, 192), (182, 193, 183, 165), (161, 175, 193, 182), (175, 154, 174, 193), (174, 194, 180, 156), (154, 169, 194, 174), (169, 155, 179, 194), (170, 195, 172, 157), (156, 180, 195, 170), (180, 164, 178, 195), (181, 196, 177, 163), (165, 183, 196, 181), (183, 156, 170, 196), (187, 197, 175, 161), (167, 189, 197, 187), (189, 153, 168, 197), (25, 204, 205, 5), (35, 201, 204, 25, 14), (29, 200, 201, 35, 10), (39, 203, 200, 29, 18), (214, 217, 241, 248), (201, 200, 206, 207), (203, 202, 209, 208), (205, 204, 211, 210), (222, 223, 253, 255), (210, 211, 220, 221), (211, 207, 219, 220), (206, 208, 223, 222), (207, 206, 222, 219), (208, 209, 218, 223), (225, 224, 229, 231), (212, 215, 199, 129, 124), (214, 212, 124, 126, 125), (216, 217, 198, 1), (215, 213, 3, 199), (217, 214, 125, 198), (219, 214, 248, 251), (219, 222, 212, 214), (221, 220, 217, 216), (223, 218, 213, 215), (211, 204, 242, 245), (227, 226, 230, 228), (232, 236, 237, 233), (238, 234, 235, 239), (200, 203, 244, 247), (223, 215, 250, 253), (207, 211, 245, 252), (206, 200, 247, 254), (208, 206, 254, 240), (201, 207, 252, 243), (217, 220, 246, 241), (203, 208, 240, 244), (215, 212, 249, 250), (220, 219, 251, 246), (204, 201, 243, 242), (212, 222, 255, 249), (251, 248, 235, 234), (245, 242, 225, 231), (247, 244, 226, 227), (252, 245, 231, 229), (240, 254, 228, 230), (241, 246, 238, 239), (250, 249, 233, 237), (242, 243, 224, 225), (253, 250, 237, 236), (254, 247, 227, 228), (243, 252, 229, 224), (244, 240, 230, 226), (246, 251, 234, 238), (249, 255, 232, 233), (248, 241, 239, 235), (255, 253, 236, 232)])
me_cube_001.polygons.foreach_set('material_index', [0, 0, 0, 0, 0, 0, 0, 0, 0, 0, 0, 1, 0, 0, 0, 0, 0, 0, 0, 0, 0, 0, 0, 0, 0, 0, 0, 0, 0, 0, 0, 0, 0, 0, 0, 0, 0, 0, 1, 0, 0, 0, 0, 0, 0, 0, 0, 0, 0, 0, 0, 0, 0, 0, 0, 0, 0, 0, 0, 0, 0, 2, 0, 0, 0, 0, 0, 0, 0, 0, 2, 0, 0, 0, 0, 0, 0, 0, 0, 0, 0, 0, 0, 0, 0, 0, 0, 0, 0, 0, 0, 0, 0, 0, 0, 0, 0, 0, 0, 0, 0, 0, 0, 0, 0, 0, 0, 0, 0, 0, 0, 0, 0, 0, 0, 0, 0, 0, 0, 0, 0, 0, 0, 0, 2, 0, 0, 2, 0, 0, 2, 0, 2, 2, 0, 0, 0, 0, 0, 2, 0, 0, 0, 0, 0, 0, 0, 0, 0, 0, 0, 0, 0, 0, 2, 0, 0, 0, 0, 2, 0, 0, 0, 0, 0, 0, 0, 0, 0, 0, 2, 0, 0, 0, 0, 0, 0, 0, 0, 0, 0, 0, 0, 0, 0, 0, 0, 0, 0, 0, 0, 0, 0, 0, 0, 0, 0, 0, 0, 0, 0, 0, 0, 0, 0, 0, 0, 0, 0, 0, 0, 3, 3, 3, 3, 3, 3, 3, 3, 3, 3, 3, 3, 3, 3, 3, 3])
_uv = me_cube_001.uv_layers.new(name='UVMap')
_uv.uv.foreach_set('vector', [0.5652, 0.771, 0.5652, 0.487, 0.6005, 0.487, 0.6711, 0.487, 0.6711, 0.771, 0.6005, 0.771, 0.8478, 0.487, 0.5652, 0.487, 0.5652, 0.4284, 0.5652, 0.3583, 0.5652, 0.1317, 0.5652, 0.06651, 0.5652, 5.039e-08, 0.6005, 5.039e-08, 0.6358, 5.039e-08, 0.6711, 0.0, 0.7065, 0.0, 0.7418, 0.0, 0.7771, 0.0, 0.8124, 0.0, 0.8478, 0.0, 0.8478, 0.07089, 0.03532, 0.7989, 0.03532, 0.8344, 6.266e-08, 0.8344, 5.013e-08, 0.7989, 0.2826, 2.52e-08, 0.3179, 2.52e-08, 0.3532, 2.52e-08, 0.3886, 2.52e-08, 0.4239, 2.52e-08, 0.4592, 2.52e-08, 0.4945, 0.0, 0.5299, 0.0, 0.5652, 2.52e-08, 0.5652, 0.06651, 0.5652, 0.1317, 0.5652, 0.3583, 0.5652, 0.4284, 0.5652, 0.487, 0.2826, 0.487, 0.2826, 0.0709, 0.5652, 0.487, 0.5652, 0.5535, 0.5299, 0.5535, 0.5299, 0.487, 0.03532, 0.6569, 0.03532, 0.6924, 3.76e-08, 0.6924, 3.76e-08, 0.6569, 0.1766, 0.7989, 0.1766, 0.8344, 0.1413, 0.8344, 0.1413, 0.7989, 0.2473, 0.7989, 0.2473, 0.8344, 0.2119, 0.8344, 0.2119, 0.7989, 0.1766, 0.5859, 0.1766, 0.6214, 0.1413, 0.6214, 0.1413, 0.5859, 0.2473, 0.5859, 0.2473, 0.6214, 0.2119, 0.6214, 0.2119, 0.5859, 0.03532, 0.5859, 0.03532, 0.6214, 0.0, 0.6214, 1.253e-08, 0.5859, 0.106, 0.5859, 0.106, 0.6214, 0.07065, 0.6214, 0.07065, 0.5859, 0.03532, 0.7279, 0.03532, 0.7634, 5.013e-08, 0.7634, 5.013e-08, 0.7279, 0.106, 0.7989, 0.106, 0.8344, 0.07065, 0.8344, 0.07065, 0.7989, 0.1413, 0.7989, 0.1413, 0.8344, 0.106, 0.8344, 0.106, 0.7989, 0.915, 0.487, 0.915, 0.5225, 0.8478, 0.5225, 0.8478, 0.487, 0.8478, 0.8065, 0.8478, 0.771, 0.915, 0.771, 0.915, 0.8065, 0.8478, 0.3551, 0.8478, 0.3196, 0.915, 0.3196, 0.915, 0.3551, 0.03532, 0.6924, 0.03532, 0.7279, 5.013e-08, 0.7279, 3.76e-08, 0.6924, 0.915, 0.142, 0.915, 0.1775, 0.8478, 0.1775, 0.8478, 0.142, 0.8478, 0.842, 0.8478, 0.8065, 0.915, 0.8065, 0.915, 0.842, 0.8478, 0.771, 0.8478, 0.7355, 0.915, 0.7355, 0.915, 0.771, 0.8478, 0.2486, 0.8478, 0.213, 0.915, 0.213, 0.915, 0.2486, 0.8478, 0.3196, 0.8478, 0.2841, 0.915, 0.2841, 0.915, 0.3196, 0.106, 0.5504, 0.106, 0.5859, 0.07065, 0.5859, 0.07065, 0.5504, 0.1413, 0.5504, 0.1413, 0.5859, 0.106, 0.5859, 0.106, 0.5504, 0.1413, 0.5859, 0.1413, 0.6214, 0.106, 0.6214, 0.106, 0.5859, 0.03532, 0.5504, 0.03532, 0.5859, 1.253e-08, 0.5859, 0.0, 0.5504, 0.07065, 0.5504, 0.07065, 0.5859, 0.03532, 0.5859, 0.03532, 0.5504, 0.07065, 0.5859, 0.07065, 0.6214, 0.03532, 0.6214, 0.03532, 0.5859, 0.915, 0.629, 0.915, 0.6645, 0.8478, 0.6645, 0.8478, 0.629, 0.2826, 0.6214, 0.2826, 0.6569, 0.2473, 0.6569, 0.2473, 0.6214, 0.2826, 0.6569, 0.2826, 0.6924, 0.2473, 0.6924, 0.2473, 0.6569, 0.2473, 0.5504, 0.2473, 0.5859, 0.2119, 0.5859, 0.2119, 0.5504, 0.2826, 0.5504, 0.2826, 0.5859, 0.2473, 0.5859, 0.2473, 0.5504, 0.2826, 0.5859, 0.2826, 0.6214, 0.2473, 0.6214, 0.2473, 0.5859, 0.1766, 0.5504, 0.1766, 0.5859, 0.1413, 0.5859, 0.1413, 0.5504, 0.2119, 0.5504, 0.2119, 0.5859, 0.1766, 0.5859, 0.1766, 0.5504, 0.2119, 0.5859, 0.2119, 0.6214, 0.1766, 0.6214, 0.1766, 0.5859, 0.915, 0.1775, 0.915, 0.213, 0.8478, 0.213, 0.8478, 0.1775, 0.2826, 0.7634, 0.2826, 0.7989, 0.2473, 0.7989, 0.2473, 0.7634, 0.2826, 0.7989, 0.2826, 0.8344, 0.2473, 0.8344, 0.2473, 0.7989, 0.915, 0.07101, 0.915, 0.1065, 0.8478, 0.1065, 0.8478, 0.07101, 0.2826, 0.6924, 0.2826, 0.7279, 0.2473, 0.7279, 0.2473, 0.6924, 0.2826, 0.7279, 0.2826, 0.7634, 0.2473, 0.7634, 0.2473, 0.7279, 0.8478, 0.2841, 0.8478, 0.2486, 0.915, 0.2486, 0.915, 0.2841, 0.915, 0.1065, 0.915, 0.142, 0.8478, 0.142, 0.8478, 0.1065, 0.8478, 0.7355, 0.8478, 0.7, 0.915, 0.7, 0.915, 0.7355, 0.915, 0.0, 0.915, 0.03551, 0.8478, 0.03551, 0.8478, 0.0, 0.8478, 0.4261, 0.8478, 0.3906, 0.915, 0.3906, 0.915, 0.4261, 0.2119, 0.7989, 0.2119, 0.8344, 0.1766, 0.8344, 0.1766, 0.7989, 0.8478, 0.7, 0.8478, 0.6645, 0.915, 0.6645, 0.915, 0.7, 0.915, 0.5935, 0.915, 0.629, 0.8478, 0.629, 0.8478, 0.5935, 0.915, 0.558, 0.915, 0.5935, 0.8478, 0.5935, 0.8478, 0.558, 0.03532, 0.6214, 0.03532, 0.6569, 3.76e-08, 0.6569, 0.0, 0.6214, 0.915, 0.5225, 0.915, 0.558, 0.8478, 0.558, 0.8478, 0.5225, 0.915, 0.03551, 0.915, 0.07101, 0.8478, 0.07101, 0.8478, 0.03551, 0.03532, 0.7634, 0.03532, 0.7989, 5.013e-08, 0.7989, 5.013e-08, 0.7634, 0.8478, 0.3906, 0.8478, 0.3551, 0.915, 0.3551, 0.915, 0.3906, 0.07065, 0.7989, 0.07065, 0.8344, 0.03532, 0.8344, 0.03532, 0.7989, 0.8124, 0.842, 0.8124, 0.8065, 0.8393, 0.8065, 0.8393, 0.8243, 0.8393, 0.842, 0.6711, 0.842, 0.7065, 0.842, 0.7065, 0.8775, 0.6711, 0.8775, 0.6711, 0.771, 0.7065, 0.771, 0.7065, 0.8065, 0.6711, 0.8065, 0.6005, 0.771, 0.6358, 0.771, 0.6358, 0.8065, 0.6005, 0.8065, 0.9689, 1.0, 0.9689, 0.9645, 0.9958, 0.9645, 0.9958, 0.9822, 0.9958, 1.0, 0.6711, 0.913, 0.7065, 0.913, 0.7065, 0.9486, 0.6711, 0.9486, 0.7065, 0.913, 0.7418, 0.913, 0.7418, 0.9486, 0.7065, 0.9486, 0.7065, 0.8775, 0.7418, 0.8775, 0.7418, 0.913, 0.7065, 0.913, 0.942, 0.5521, 0.942, 0.5876, 0.915, 0.5876, 0.915, 0.5699, 0.915, 0.5521, 1.0, 0.6942, 1.0, 0.7297, 0.9731, 0.7297, 0.9731, 0.7119, 0.9731, 0.6942, 0.6711, 0.8775, 0.7065, 0.8775, 0.7065, 0.913, 0.6711, 0.913, 0.6358, 0.9486, 0.6711, 0.9486, 0.6711, 0.9841, 0.6358, 0.9841, 0.6711, 0.9486, 0.7065, 0.9486, 0.7065, 0.9841, 0.6711, 0.9841, 0.5652, 0.913, 0.6005, 0.913, 0.6005, 0.9486, 0.5652, 0.9486, 0.5652, 0.8775, 0.6005, 0.8775, 0.6005, 0.913, 0.5652, 0.913, 0.8124, 0.8065, 0.8124, 0.771, 0.8393, 0.771, 0.8393, 0.7888, 0.8393, 0.8065, 0.5652, 0.771, 0.6005, 0.771, 0.6005, 0.8065, 0.5652, 0.8065, 0.7065, 0.771, 0.7418, 0.771, 0.7418, 0.8065, 0.7065, 0.8065, 0.6358, 0.771, 0.6711, 0.771, 0.6711, 0.8065, 0.6358, 0.8065, 0.9689, 0.9645, 0.9689, 0.929, 0.9958, 0.929, 0.9958, 0.9467, 0.9958, 0.9645, 0.942, 0.6587, 0.942, 0.6942, 0.915, 0.6942, 0.915, 0.6764, 0.915, 0.6587, 0.6711, 0.8065, 0.7065, 0.8065, 0.7065, 0.842, 0.6711, 0.842, 0.7065, 0.842, 0.7418, 0.842, 0.7418, 0.8775, 0.7065, 0.8775, 0.7065, 0.8065, 0.7418, 0.8065, 0.7418, 0.842, 0.7065, 0.842, 0.5652, 0.842, 0.6005, 0.842, 0.6005, 0.8775, 0.5652, 0.8775, 0.5652, 0.8065, 0.6005, 0.8065, 0.6005, 0.842, 0.5652, 0.842, 0.8124, 0.913, 0.8124, 0.8775, 0.8393, 0.8775, 0.8393, 0.8953, 0.8393, 0.913, 0.5652, 0.9486, 0.6005, 0.9486, 0.6005, 0.9841, 0.5652, 0.9841, 0.6005, 0.9486, 0.6358, 0.9486, 0.6358, 0.9841, 0.6005, 0.9841, 0.7065, 0.9486, 0.7418, 0.9486, 0.7418, 0.9841, 0.7065, 0.9841, 7.519e-08, 0.487, 1.253e-08, 0.07089, 0.03532, 0.03405, 0.03532, 0.487, 0.9758, 0.5521, 0.9758, 0.6231, 0.942, 0.6231, 0.942, 0.5876, 0.942, 0.5521, 0.2473, 0.487, 0.2473, 0.03405, 0.2826, 0.0709, 0.2826, 0.487, 0.03532, 0.487, 0.03532, 0.03405, 0.106, 0.03405, 0.106, 0.487, 0.07065, 0.487, 0.1766, 0.487, 0.1766, 0.03405, 0.2473, 0.03405, 0.2473, 0.487, 0.106, 0.487, 0.106, 0.03405, 0.1766, 0.03405, 0.1766, 0.487, 0.1413, 0.487, 0.9235, 0.9841, 0.9235, 0.913, 0.9638, 0.913, 0.9638, 0.9841, 0.1766, 0.03405, 0.106, 0.03405, 0.106, 0.0, 0.1413, 0.0, 0.1766, 0.0, 0.2826, 0.0709, 0.2473, 0.03405, 0.2473, 0.0, 0.2826, 0.0, 0.2119, 0.5504, 0.1766, 0.5504, 0.1766, 0.5098, 0.2119, 0.5098, 0.03532, 0.03405, 1.253e-08, 0.07089, 0.0, 0.0, 0.03532, 0.0, 0.942, 0.6942, 0.942, 0.6231, 0.9758, 0.6231, 0.9758, 0.6587, 0.9758, 0.6942, 0.07065, 0.5504, 0.03532, 0.5504, 0.03532, 0.5098, 0.07065, 0.5098, 0.2422, 0.9765, 0.2422, 0.9055, 0.2826, 0.9055, 0.2826, 0.9765, 0.9508, 0.4667, 0.917, 0.4667, 0.917, 0.4261, 0.9508, 0.4261, 0.2473, 0.5504, 0.2119, 0.5504, 0.2119, 0.5098, 0.2473, 0.5098, 0.8831, 0.4261, 0.917, 0.4261, 0.917, 0.4667, 0.8831, 0.4667, 0.106, 0.5504, 0.07065, 0.5504, 0.07065, 0.5098, 0.106, 0.5098, 0.9828, 0.8217, 0.9489, 0.8217, 0.9489, 0.7811, 0.9828, 0.7811, 0.9489, 0.8217, 0.915, 0.8217, 0.915, 0.7811, 0.9489, 0.7811, 0.7418, 0.771, 0.7418, 0.7252, 0.7771, 0.7252, 0.7771, 0.771, 0.6711, 0.771, 0.6711, 0.487, 0.7065, 0.487, 0.7065, 0.6023, 0.7065, 0.6382, 0.7065, 0.6842, 0.7065, 0.7252, 0.7065, 0.771, 0.9689, 0.929, 0.9689, 0.883, 0.9916, 0.883, 0.9916, 0.929, 0.7771, 0.771, 0.7771, 0.7252, 0.7771, 0.6842, 0.7771, 0.6382, 0.7771, 0.487, 0.8124, 0.487, 0.8478, 0.487, 0.8478, 0.771, 0.8124, 0.771, 0.8831, 0.4261, 0.8831, 0.4719, 0.8478, 0.4719, 0.8478, 0.4261, 0.7418, 0.7252, 0.7065, 0.7252, 0.7065, 0.6842, 0.7418, 0.6842, 0.9756, 0.199, 0.9756, 0.1635, 0.9983, 0.1635, 0.9983, 0.199, 0.7418, 0.6842, 0.7065, 0.6842, 0.7065, 0.6382, 0.7418, 0.6382, 0.9983, 0.3196, 0.9983, 0.3551, 0.9756, 0.3551, 0.9756, 0.3196, 0.7771, 0.6382, 0.7418, 0.6382, 0.7418, 0.6023, 0.7418, 0.487, 0.7771, 0.487, 0.9731, 0.7351, 0.9731, 0.7811, 0.9504, 0.7811, 0.9504, 0.7351, 0.7418, 0.6023, 0.7065, 0.6023, 0.7065, 0.487, 0.7418, 0.487, 0.9504, 0.7811, 0.915, 0.7811, 0.915, 0.7402, 0.9504, 0.7402, 0.9504, 0.7402, 0.915, 0.7402, 0.915, 0.6942, 0.9504, 0.6942, 0.9508, 0.4308, 0.9862, 0.4308, 0.9862, 0.4667, 0.9508, 0.4667, 0.9731, 0.6942, 0.9731, 0.7351, 0.9504, 0.7351, 0.9504, 0.6942, 0.9983, 0.2841, 0.9983, 0.3196, 0.9756, 0.3196, 0.9756, 0.2841, 0.9756, 0.2841, 0.9756, 0.2486, 0.9983, 0.2486, 0.9983, 0.2841, 0.9689, 0.883, 0.9689, 0.842, 0.9916, 0.842, 0.9916, 0.883, 0.9756, 0.09166, 0.9756, 0.04583, 0.9983, 0.04583, 0.9983, 0.09166, 0.9756, 0.1635, 0.9756, 0.1276, 0.9983, 0.1276, 0.9983, 0.1635, 0.9983, 0.0, 0.9983, 0.04583, 0.9756, 0.04583, 0.9756, 0.0, 0.9983, 0.09166, 0.9983, 0.1276, 0.9756, 0.1276, 0.9756, 0.09166, 0.9983, 0.213, 0.9983, 0.2486, 0.9756, 0.2486, 0.9756, 0.213, 0.106, 0.487, 0.1413, 0.487, 0.1413, 0.5098, 0.106, 0.5098, 0.7948, 0.8598, 0.7771, 0.8598, 0.7771, 0.842, 0.7948, 0.842, 0.7948, 0.7888, 0.7771, 0.7888, 0.7771, 0.771, 0.7948, 0.771, 0.7595, 0.7888, 0.7418, 0.7888, 0.7418, 0.771, 0.7595, 0.771, 0.7595, 0.8243, 0.7418, 0.8243, 0.7418, 0.8065, 0.7595, 0.8065, 0.7948, 0.8243, 0.7771, 0.8243, 0.7771, 0.8065, 0.7948, 0.8065, 0.7595, 0.8598, 0.7418, 0.8598, 0.7418, 0.842, 0.7595, 0.842, 0.7595, 0.8953, 0.7418, 0.8953, 0.7418, 0.8775, 0.7595, 0.8775, 0.7948, 0.8953, 0.7771, 0.8953, 0.7771, 0.8775, 0.7948, 0.8775, 0.942, 0.5876, 0.942, 0.6231, 0.915, 0.6231, 0.915, 0.6054, 0.915, 0.5876, 0.8124, 0.8775, 0.8124, 0.842, 0.8393, 0.842, 0.8393, 0.8598, 0.8393, 0.8775, 0.942, 0.6231, 0.942, 0.6587, 0.915, 0.6587, 0.915, 0.6409, 0.915, 0.6231, 1.0, 0.7297, 1.0, 0.7652, 0.9731, 0.7652, 0.9731, 0.7474, 0.9731, 0.7297, 0.8124, 0.8953, 0.7948, 0.8953, 0.7948, 0.8775, 0.8124, 0.8775, 0.8124, 0.913, 0.7948, 0.913, 0.7948, 0.8953, 0.8124, 0.8953, 0.7948, 0.913, 0.7771, 0.913, 0.7771, 0.8953, 0.7948, 0.8953, 0.7771, 0.8953, 0.7595, 0.8953, 0.7595, 0.8775, 0.7771, 0.8775, 0.7771, 0.913, 0.7595, 0.913, 0.7595, 0.8953, 0.7771, 0.8953, 0.7595, 0.913, 0.7418, 0.913, 0.7418, 0.8953, 0.7595, 0.8953, 0.7771, 0.8598, 0.7595, 0.8598, 0.7595, 0.842, 0.7771, 0.842, 0.7771, 0.8775, 0.7595, 0.8775, 0.7595, 0.8598, 0.7771, 0.8598, 0.7595, 0.8775, 0.7418, 0.8775, 0.7418, 0.8598, 0.7595, 0.8598, 0.8124, 0.8243, 0.7948, 0.8243, 0.7948, 0.8065, 0.8124, 0.8065, 0.8124, 0.842, 0.7948, 0.842, 0.7948, 0.8243, 0.8124, 0.8243, 0.7948, 0.842, 0.7771, 0.842, 0.7771, 0.8243, 0.7948, 0.8243, 0.7771, 0.8243, 0.7595, 0.8243, 0.7595, 0.8065, 0.7771, 0.8065, 0.7771, 0.842, 0.7595, 0.842, 0.7595, 0.8243, 0.7771, 0.8243, 0.7595, 0.842, 0.7418, 0.842, 0.7418, 0.8243, 0.7595, 0.8243, 0.7771, 0.7888, 0.7595, 0.7888, 0.7595, 0.771, 0.7771, 0.771, 0.7771, 0.8065, 0.7595, 0.8065, 0.7595, 0.7888, 0.7771, 0.7888, 0.7595, 0.8065, 0.7418, 0.8065, 0.7418, 0.7888, 0.7595, 0.7888, 0.8124, 0.7888, 0.7948, 0.7888, 0.7948, 0.771, 0.8124, 0.771, 0.8124, 0.8065, 0.7948, 0.8065, 0.7948, 0.7888, 0.8124, 0.7888, 0.7948, 0.8065, 0.7771, 0.8065, 0.7771, 0.7888, 0.7948, 0.7888, 0.8124, 0.8598, 0.7948, 0.8598, 0.7948, 0.842, 0.8124, 0.842, 0.8124, 0.8775, 0.7948, 0.8775, 0.7948, 0.8598, 0.8124, 0.8598, 0.7948, 0.8775, 0.7771, 0.8775, 0.7771, 0.8598, 0.7948, 0.8598, 0.3179, 0.487, 0.3179, 0.5535, 0.2826, 0.5535, 0.2826, 0.487, 0.3886, 0.487, 0.3886, 0.5535, 0.3179, 0.5535, 0.3179, 0.487, 0.3532, 0.487, 0.4592, 0.487, 0.4592, 0.5535, 0.3886, 0.5535, 0.3886, 0.487, 0.4239, 0.487, 0.5299, 0.487, 0.5299, 0.5535, 0.4592, 0.5535, 0.4592, 0.487, 0.4945, 0.487, 0.8478, 0.913, 0.8478, 0.842, 0.8847, 0.842, 0.8847, 0.913, 0.3886, 0.5535, 0.4592, 0.5535, 0.4592, 0.6186, 0.3886, 0.6186, 0.5299, 0.5535, 0.5652, 0.5535, 0.5652, 0.6186, 0.5299, 0.6186, 0.2826, 0.5535, 0.3179, 0.5535, 0.3179, 0.6186, 0.2826, 0.6186, 0.915, 0.07101, 0.915, 1.26e-08, 0.9519, 1.26e-08, 0.9519, 0.07101, 0.2826, 0.6186, 0.3179, 0.6186, 0.3179, 0.8453, 0.2826, 0.8453, 0.3179, 0.6186, 0.3886, 0.6186, 0.3886, 0.8453, 0.3179, 0.8453, 0.4592, 0.6186, 0.5299, 0.6186, 0.5299, 0.8453, 0.4592, 0.8453, 0.3886, 0.6186, 0.4592, 0.6186, 0.4592, 0.8453, 0.3886, 0.8453, 0.5299, 0.6186, 0.5652, 0.6186, 0.5652, 0.8453, 0.5299, 0.8453, 0.2042, 0.9055, 0.2042, 0.8344, 0.269, 0.8344, 0.269, 0.9055, 0.4592, 0.9153, 0.5299, 0.9153, 0.5299, 0.9739, 0.4945, 0.9739, 0.4592, 0.9739, 0.3886, 0.9153, 0.4592, 0.9153, 0.4592, 0.9739, 0.4239, 0.9739, 0.3886, 0.9739, 0.2826, 0.9153, 0.3179, 0.9153, 0.3179, 0.9739, 0.2826, 0.9739, 0.5299, 0.9153, 0.5652, 0.9153, 0.5652, 0.9739, 0.5299, 0.9739, 0.3179, 0.9153, 0.3886, 0.9153, 0.3886, 0.9739, 0.3179, 0.9739, 0.9756, 0.3531, 0.9756, 0.4232, 0.9387, 0.4232, 0.9387, 0.3531, 0.3886, 0.8453, 0.4592, 0.8453, 0.4592, 0.9153, 0.3886, 0.9153, 0.2826, 0.8453, 0.3179, 0.8453, 0.3179, 0.9153, 0.2826, 0.9153, 0.5299, 0.8453, 0.5652, 0.8453, 0.5652, 0.9153, 0.5299, 0.9153, 0.8629, 0.9782, 0.8629, 0.913, 0.8998, 0.913, 0.8998, 0.9782, 0.2042, 0.8344, 0.2042, 0.9055, 0.1393, 0.9055, 0.1393, 0.8344, 0.06967, 0.9055, 0.06967, 0.8344, 0.1393, 0.8344, 0.1393, 0.9055, 0.06967, 0.8344, 0.06967, 0.9055, 2.506e-08, 0.9055, 0.0, 0.8344, 0.2422, 0.9055, 0.2422, 0.9765, 0.2053, 0.9765, 0.2053, 0.9055, 0.915, 0.2831, 0.915, 0.213, 0.9519, 0.213, 0.9519, 0.2831, 2.506e-08, 0.9765, 0.0, 0.9055, 0.0369, 0.9055, 0.0369, 0.9765, 0.8629, 0.913, 0.8629, 0.9782, 0.826, 0.9782, 0.826, 0.913, 0.1817, 0.9055, 0.1817, 0.9765, 0.1448, 0.9765, 0.1448, 0.9055, 0.9756, 0.487, 0.9756, 0.5521, 0.9387, 0.5521, 0.9387, 0.487, 0.915, 0.3531, 0.915, 0.2831, 0.9519, 0.2831, 0.9519, 0.3531, 0.7418, 0.9782, 0.7418, 0.913, 0.7787, 0.913, 0.7787, 0.9782, 0.9756, 0.07101, 0.9756, 0.142, 0.9387, 0.142, 0.9387, 0.07101, 0.9083, 0.913, 0.9083, 0.842, 0.9452, 0.842, 0.9452, 0.913, 0.1211, 0.9055, 0.1211, 0.9765, 0.08421, 0.9765, 0.08421, 0.9055, 0.9756, 0.142, 0.9756, 0.2121, 0.9387, 0.2121, 0.9387, 0.142, 0.9387, 0.3531, 0.9387, 0.4232, 0.915, 0.4232, 0.915, 0.3531, 0.8998, 0.9782, 0.8998, 0.913, 0.9235, 0.913, 0.9235, 0.9782, 0.2053, 0.9055, 0.2053, 0.9765, 0.1817, 0.9765, 0.1817, 0.9055, 0.0369, 0.9765, 0.0369, 0.9055, 0.06055, 0.9055, 0.06055, 0.9765, 0.1448, 0.9055, 0.1448, 0.9765, 0.1211, 0.9765, 0.1211, 0.9055, 0.9519, 0.3531, 0.9519, 0.2831, 0.9756, 0.2831, 0.9756, 0.3531, 0.9387, 0.07101, 0.9387, 0.142, 0.915, 0.142, 0.915, 0.07101, 0.08421, 0.9055, 0.08421, 0.9765, 0.06055, 0.9765, 0.06055, 0.9055, 0.9519, 0.2831, 0.9519, 0.213, 0.9756, 0.213, 0.9756, 0.2831, 0.826, 0.913, 0.826, 0.9782, 0.8023, 0.9782, 0.8023, 0.913, 0.9387, 0.487, 0.9387, 0.5521, 0.915, 0.5521, 0.915, 0.487, 0.7787, 0.9782, 0.7787, 0.913, 0.8023, 0.913, 0.8023, 0.9782, 0.9452, 0.913, 0.9452, 0.842, 0.9689, 0.842, 0.9689, 0.913, 0.9387, 0.142, 0.9387, 0.2121, 0.915, 0.2121, 0.915, 0.142, 0.8847, 0.913, 0.8847, 0.842, 0.9083, 0.842, 0.9083, 0.913, 0.9519, 0.07101, 0.9519, 1.26e-08, 0.9756, 0.0, 0.9756, 0.07101])
me_cube_001.materials.append(mat_body)
me_cube_001.materials.append(mat_eyes)
me_cube_001.materials.append(mat_nose)
me_cube_001.materials.append(mat_foot)
me_cube_001.materials.append(None)
me_cube_001.use_remesh_preserve_volume = False
me_cube_001.use_remesh_preserve_attributes = False
me_cube_001.use_mirror_vertex_groups = False
me_cube_001.update()

# ---- objects
ob_final = bpy.data.objects.new('final', me_cube_002)
ob_pig = bpy.data.objects.new('Pig', me_cube_001)
ob_lamp = bpy.data.objects.new('Lamp', light_lamp)
ob_camera = bpy.data.objects.new('Camera', cam_camera)

# ---- transforms, parenting, visibility, modifiers, constraints
ob_final.location = (0.0, 0.0, 0.0)
ob_final.lineart.crease_threshold = 0.0
ob_pig.location = (0.0, 0.0, 0.0)
ob_pig.hide_viewport = True
ob_pig.hide_render = True
ob_pig.lineart.crease_threshold = 0.0
ob_lamp.location = (4.076, 1.005, 5.904)
ob_lamp.rotation_euler = (0.6503, 0.05522, 1.866)
ob_lamp.lock_rotations_4d = False
ob_lamp.empty_display_type = 'ARROWS'
ob_lamp.color = (0.0, 0.0, 0.0, 0.0)
ob_lamp.lineart.crease_threshold = 0.0
ob_camera.location = (7.481, -6.508, 5.344)
ob_camera.rotation_euler = (1.109, 0.0, 0.8149)
ob_camera.lock_rotations_4d = False
ob_camera.empty_display_type = 'ARROWS'
ob_camera.color = (0.0, 0.0, 0.0, 0.0)
ob_camera.display_type = 'WIRE'
ob_camera.lineart.crease_threshold = 0.0

# ---- collection membership
col_collection_1.objects.link(ob_final)
col_collection_1.objects.link(ob_pig)
col_collection_1.objects.link(ob_lamp)
col_collection_1.objects.link(ob_camera)

# ---- scene / render settings (as saved in the file)
scene.camera = ob_camera
scene.frame_start = 1; scene.frame_end = 250; scene.frame_set(1)
scene.render.engine = 'BLENDER_EEVEE_NEXT'
scene.render.resolution_percentage = 50
scene.render.dither_intensity = 0.0
scene.render.use_bake_selected_to_active = True
scene.render.bake_margin = 20
scene.render.bake_bias = 0.301
scene.cycles.use_denoising = False
scene.cycles.samples = 128
scene.cycles.sampling_pattern = 'TABULATED_SOBOL'
scene.cycles.use_adaptive_sampling = False
scene.cycles.use_light_tree = False
scene.cycles.blur_glossy = 0.0
scene.cycles.sample_clamp_indirect = 0.0
scene.view_settings.view_transform = 'Standard'
bpy.context.view_layer.update()
